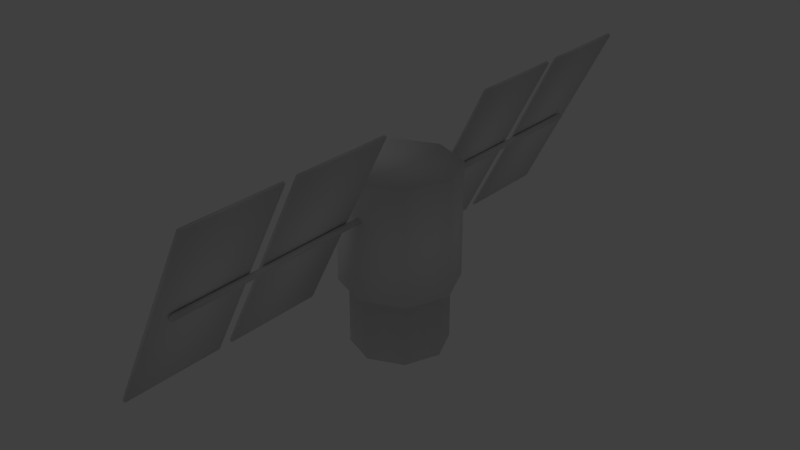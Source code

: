 # Source: satelite1.blend  (saved by Blender 2.74.0; exported with 4.5.12 LTS)
import bpy
from mathutils import Matrix  # noqa: F401  (used for matrix-valued properties, if any)

bpy.ops.wm.read_factory_settings(use_empty=True)
scene = bpy.context.scene
scene.name = 'Scene'

# ---- collections
col_collection_1 = bpy.data.collections.new('Collection 1'); scene.collection.children.link(col_collection_1)

# ---- materials (node trees are filled in below, after node groups)
mat_material_001 = bpy.data.materials.new('Material.001')
mat_material_001.alpha_threshold = 0.0
mat_material_001.use_transparent_shadow = False
mat_material_001.roughness = 0.5
mat_material_002 = bpy.data.materials.new('Material.002')
mat_material_002.alpha_threshold = 0.0
mat_material_002.use_transparent_shadow = False
mat_material_002.roughness = 0.5

# ---- material node trees

# ---- world
world_world = bpy.data.worlds.new('World'); scene.world = world_world
world_world.color = (0.05088, 0.05088, 0.05088)
world_world.use_sun_shadow = False
world_world.sun_shadow_jitter_overblur = 0.0
world_world.cycles.sampling_method = 'MANUAL'
world_world.cycles.sample_map_resolution = 256

# ---- lights
light_lamp = bpy.data.lights.new('Lamp', 'POINT')
light_lamp.transmission_factor = 0.0
light_lamp.cutoff_distance = 30.0
light_lamp.energy = 100.0
light_lamp.shadow_buffer_clip_start = 1.001
light_lamp.shadow_soft_size = 0.1
light_lamp.shadow_maximum_resolution = 0.006
light_lamp.use_absolute_resolution = True
light_lamp.cycles.use_multiple_importance_sampling = False

# ---- meshes
me_satelite1 = bpy.data.meshes.new('satelite1')
me_satelite1.from_pydata([(-3.892e-08, -0.8672, 0.4517), (-3.892e-08, -4.587, 0.4517), (-0.8783, -2.914, -1.129), (0.7, -2.914, 2.034), (0.06319, -0.8672, 0.3885), (0.06319, -4.587, 0.3885), (-0.8783, -1.183, -1.129), (0.7, -1.183, 2.034), (-4.444e-08, -0.8672, 0.3253), (-4.444e-08, -4.587, 0.3253), (0.7468, -1.183, 2.011), (-0.8315, -1.183, -1.152), (-0.06319, -0.8672, 0.3885), (-0.06319, -4.587, 0.3885), (0.7468, -2.914, 2.011), (-0.8315, -2.914, -1.152), (-0.8783, -4.883, -1.129), (0.7, -4.883, 2.034), (-0.8783, -3.153, -1.129), (0.7, -3.153, 2.034), (0.7468, -3.153, 2.011), (-0.8315, -3.153, -1.152), (0.7468, -4.883, 2.011), (-0.8315, -4.883, -1.152), (-3.892e-08, 0.8672, 0.4517), (-3.892e-08, 4.587, 0.4517), (-0.8783, 2.914, -1.129), (0.7, 2.914, 2.034), (0.06319, 0.8672, 0.3885), (0.06319, 4.587, 0.3885), (-0.8783, 1.183, -1.129), (0.7, 1.183, 2.034), (-4.444e-08, 0.8672, 0.3253), (-4.444e-08, 4.587, 0.3253), (0.7468, 1.183, 2.011), (-0.8315, 1.183, -1.152), (-0.06319, 0.8672, 0.3885), (-0.06319, 4.587, 0.3885), (0.7468, 2.914, 2.011), (-0.8315, 2.914, -1.152), (-0.8783, 4.883, -1.129), (0.7, 4.883, 2.034), (-0.8783, 3.153, -1.129), (0.7, 3.153, 2.034), (0.7468, 3.153, 2.011), (-0.8315, 3.153, -1.152), (0.7468, 4.883, 2.011), (-0.8315, 4.883, -1.152), (0.0, 1.0, -1.0), (0.0, 1.0, 1.0), (0.7071, 0.7071, -1.0), (0.7071, 0.7071, 1.0), (1.0, -4.371e-08, -1.0), (1.0, -4.371e-08, 1.0), (0.7071, -0.7071, -1.0), (0.7071, -0.7071, 1.0), (-8.742e-08, -1.0, -1.0), (-8.742e-08, -1.0, 1.0), (-0.7071, -0.7071, -1.0), (-0.7071, -0.7071, 1.0), (-1.0, 1.192e-08, -1.0), (-1.0, 1.192e-08, 1.0), (-0.7071, 0.7071, -1.0), (-0.7071, 0.7071, 1.0), (-1.298e-09, 0.8257, -1.0), (0.5839, 0.5839, -1.0), (0.8257, -3.48e-08, -1.0), (0.5839, -0.5839, -1.0), (-7.349e-08, -0.8257, -1.0), (-0.5839, -0.5839, -1.0), (-0.8257, 1.115e-08, -1.0), (-0.5839, 0.5839, -1.0), (-3.728e-08, 0.8257, -2.164), (0.5839, 0.5839, -2.164), (0.8257, -3.48e-08, -2.164), (0.5839, -0.5839, -2.164), (-1.095e-07, -0.8257, -2.164), (-0.5839, -0.5839, -2.164), (-0.8257, 1.115e-08, -2.164), (-0.5839, 0.5839, -2.164)], [], [(5, 9, 8, 4), (15, 14, 3, 2), (9, 13, 12, 8), (11, 15, 2, 6), (12, 13, 1, 0), (14, 10, 7, 3), (1, 13, 9, 5), (15, 11, 10, 14), (10, 11, 6, 7), (0, 4, 8, 12), (1, 5, 4, 0), (2, 3, 7, 6), (23, 22, 17, 16), (21, 23, 16, 18), (22, 20, 19, 17), (23, 21, 20, 22), (20, 21, 18, 19), (16, 17, 19, 18), (29, 28, 32, 33), (39, 26, 27, 38), (33, 32, 36, 37), (35, 30, 26, 39), (36, 24, 25, 37), (38, 27, 31, 34), (25, 29, 33, 37), (39, 38, 34, 35), (34, 31, 30, 35), (24, 36, 32, 28), (25, 24, 28, 29), (26, 30, 31, 27), (47, 40, 41, 46), (45, 42, 40, 47), (46, 41, 43, 44), (47, 46, 44, 45), (44, 43, 42, 45), (40, 42, 43, 41), (51, 49, 63, 61, 59, 57, 55, 53), (62, 48, 64, 71), (71, 64, 72, 79), (60, 62, 71, 70), (58, 60, 70, 69), (56, 58, 69, 68), (54, 56, 68, 67), (52, 54, 67, 66), (50, 52, 66, 65), (48, 50, 65, 64), (72, 73, 74, 75, 76, 77, 78, 79), (70, 71, 79, 78), (69, 70, 78, 77), (68, 69, 77, 76), (67, 68, 76, 75), (66, 67, 75, 74), (65, 66, 74, 73), (64, 65, 73, 72), (60, 61, 63, 62), (58, 59, 61, 60), (56, 57, 59, 58), (54, 55, 57, 56), (52, 53, 55, 54), (50, 51, 53, 52), (50, 48, 49, 51), (49, 48, 62, 63)])
me_satelite1.polygons.foreach_set('use_smooth', [True] * 62)
me_satelite1.polygons.foreach_set('material_index', [0, 1, 0, 1, 0, 1, 0, 1, 1, 0, 0, 1, 1, 1, 1, 1, 1, 1, 0, 1, 0, 1, 0, 1, 0, 1, 1, 0, 0, 1, 1, 1, 1, 1, 1, 1, 0, 0, 0, 0, 0, 0, 0, 0, 0, 0, 0, 0, 0, 0, 0, 0, 0, 0, 0, 0, 0, 0, 0, 0, 0, 0])
_uv = me_satelite1.uv_layers.new(name='UVMap')
_uv.uv.foreach_set('vector', [0.99, 0.9101, 0.1708, 0.9044, 0.2768, 0.9016, 0.5429, 0.9101, 0.8576, 0.4082, 0.8576, 0.7833, 0.851, 0.7833, 0.851, 0.4082, 0.1708, 0.9044, 0.1708, 0.9005, 0.2749, 0.8978, 0.2768, 0.9016, 0.3997, 0.6275, 0.2003, 0.6275, 0.2003, 0.6215, 0.3997, 0.6215, 0.2749, 0.8978, 0.1708, 0.9005, 0.1682, 0.8965, 0.2752, 0.8939, 0.0002954, 0.6281, 0.1997, 0.6281, 0.1997, 0.6341, 0.0002954, 0.6341, 0.1682, 0.8965, 0.1708, 0.9005, 0.1708, 0.9044, 0.99, 0.9101, 0.0002954, 0.0002954, 0.1997, 0.0002954, 0.1997, 0.4076, 0.0002954, 0.4076, 0.8296, 0.7833, 0.8296, 0.4082, 0.8361, 0.4082, 0.8361, 0.7833, 0.2752, 0.8939, 0.5429, 0.9101, 0.2768, 0.9016, 0.2749, 0.8978, 0.1682, 0.8965, 0.99, 0.9101, 0.5429, 0.9101, 0.2752, 0.8939, 0.0002954, 0.4082, 0.4076, 0.4082, 0.4076, 0.6076, 0.0002954, 0.6076, 0.8647, 0.4082, 0.8647, 0.7833, 0.8581, 0.7833, 0.8581, 0.4082, 0.1997, 0.6209, 0.0002955, 0.6209, 0.0002954, 0.6149, 0.1997, 0.6149, 0.2003, 0.6149, 0.3997, 0.6149, 0.3997, 0.6209, 0.2003, 0.6209, 0.6082, 0.4082, 0.8076, 0.4082, 0.8076, 0.8155, 0.6082, 0.8155, 0.8225, 0.7833, 0.8225, 0.4082, 0.829, 0.4082, 0.829, 0.7833, 0.6076, 0.4082, 0.6076, 0.8155, 0.4082, 0.8155, 0.4082, 0.4082, 0.9777, 1.059, 0.0003016, 1.058, 0.004518, 1.059, 0.9735, 1.06, 0.8367, 0.4082, 0.8433, 0.4082, 0.8433, 0.7833, 0.8367, 0.7833, 0.9735, 1.06, 0.004518, 1.059, 0.006119, 1.058, 0.9719, 1.059, 0.0002954, 0.6275, 0.0002954, 0.6215, 0.1997, 0.6215, 0.1997, 0.6275, 0.006119, 1.058, 0.004519, 1.057, 0.9735, 1.058, 0.9719, 1.059, 0.3997, 0.6082, 0.3997, 0.6143, 0.2003, 0.6142, 0.2003, 0.6082, 0.9735, 1.058, 0.9777, 1.059, 0.9735, 1.06, 0.9719, 1.059, 0.3997, 0.0002954, 0.3997, 0.4076, 0.2003, 0.4076, 0.2003, 0.0002955, 0.8219, 0.7833, 0.8153, 0.7833, 0.8153, 0.4082, 0.8219, 0.4082, 0.004519, 1.057, 0.006119, 1.058, 0.004518, 1.059, 0.0003016, 1.058, 0.9735, 1.058, 0.004519, 1.057, 0.0003016, 1.058, 0.9777, 1.059, 0.4003, 0.0002954, 0.5997, 0.0002954, 0.5997, 0.4076, 0.4003, 0.4076, 0.8439, 0.4082, 0.8504, 0.4082, 0.8504, 0.7833, 0.8439, 0.7833, 0.2003, 0.6341, 0.2003, 0.6281, 0.3997, 0.6281, 0.3997, 0.6341, 0.1997, 0.6082, 0.1997, 0.6143, 0.0002954, 0.6142, 0.0002975, 0.6082, 0.9997, 0.0002954, 0.9997, 0.4076, 0.8003, 0.4076, 0.8003, 0.0002955, 0.8147, 0.7833, 0.8082, 0.7833, 0.8082, 0.4082, 0.8147, 0.4082, 0.6003, 0.0002954, 0.7997, 0.0002954, 0.7997, 0.4076, 0.6003, 0.4076, 0.2945, 0.8933, 0.2205, 0.8933, 0.1682, 0.841, 0.1682, 0.767, 0.2205, 0.7147, 0.2945, 0.7147, 0.3468, 0.767, 0.3468, 0.841, 0.2367, 0.1491, 0.1711, 0.1491, 0.1711, 0.1348, 0.2367, 0.1348, 0.2367, 0.1348, 0.1711, 0.1348, 0.1711, 0.02938, 0.2367, 0.02938, 0.3062, 0.1491, 0.2367, 0.1491, 0.2367, 0.1348, 0.3062, 0.1348, 0.3746, 0.1491, 0.3062, 0.1491, 0.3062, 0.1348, 0.3746, 0.1348, 0.4456, 0.1491, 0.3746, 0.1491, 0.3746, 0.1348, 0.4456, 0.1348, 0.5168, 0.1491, 0.4456, 0.1491, 0.4456, 0.1348, 0.5168, 0.1348, 0.5872, 0.1491, 0.5168, 0.1491, 0.5168, 0.1348, 0.5872, 0.1348, 0.1082, 0.1491, 0.04833, 0.1491, 0.04833, 0.1348, 0.1082, 0.1348, 0.1711, 0.1491, 0.1082, 0.1491, 0.1082, 0.1348, 0.1711, 0.1348, 0.3906, 0.7147, 0.4517, 0.7147, 0.4949, 0.7579, 0.4949, 0.819, 0.4517, 0.8622, 0.3906, 0.8622, 0.3474, 0.819, 0.3474, 0.7579, 0.3062, 0.1348, 0.2367, 0.1348, 0.2367, 0.02938, 0.3062, 0.02938, 0.3746, 0.1348, 0.3062, 0.1348, 0.3062, 0.02938, 0.3746, 0.02938, 0.4456, 0.1348, 0.3746, 0.1348, 0.3746, 0.02938, 0.4456, 0.02938, 0.5168, 0.1348, 0.4456, 0.1348, 0.4456, 0.02938, 0.5168, 0.02938, 0.5872, 0.1348, 0.5168, 0.1348, 0.5168, 0.02938, 0.5872, 0.02938, 0.1082, 0.1348, 0.04833, 0.1348, 0.04833, 0.02938, 0.1082, 0.02938, 0.1711, 0.1348, 0.1082, 0.1348, 0.1082, 0.02938, 0.1711, 0.02938, 0.3062, 0.1491, 0.1682, 0.767, 0.2367, 0.3414, 0.2367, 0.1491, 0.3746, 0.1491, 0.2205, 0.7147, 0.3062, 0.3414, 0.3062, 0.1491, 0.4456, 0.1491, 0.2945, 0.7147, 0.3746, 0.3414, 0.3746, 0.1491, 0.5168, 0.1491, 0.3468, 0.767, 0.4456, 0.3414, 0.4456, 0.1491, 0.04833, 0.1491, 0.3468, 0.841, 0.5168, 0.3414, 0.5168, 0.1491, 0.1082, 0.1491, 0.2945, 0.8933, 0.04833, 0.3414, 0.04833, 0.1491, 0.1082, 0.1491, 0.1711, 0.1491, 0.2205, 0.8933, 0.1082, 0.3414, 0.1711, 0.3414, 0.1711, 0.1491, 0.2367, 0.1491, 0.1682, 0.841])
me_satelite1.materials.append(mat_material_001)
me_satelite1.materials.append(mat_material_002)
me_satelite1.use_remesh_preserve_volume = False
me_satelite1.use_remesh_preserve_attributes = False
me_satelite1.use_mirror_vertex_groups = False
me_satelite1.use_paint_bone_selection = False
me_satelite1.use_paint_mask = True
me_satelite1.update()

# ---- objects
ob_satelite1 = bpy.data.objects.new('satelite1', me_satelite1)
ob_lamp = bpy.data.objects.new('Lamp', light_lamp)

# ---- transforms, parenting, visibility, modifiers, constraints
ob_satelite1.location = (0.0, 0.0, 0.0)
ob_satelite1.lineart.crease_threshold = 0.0
ob_lamp.location = (-10.14, 1.024, 2.478)
ob_lamp.rotation_euler = (0.6503, 0.05522, 1.866)
ob_lamp.lock_rotations_4d = False
ob_lamp.empty_display_type = 'ARROWS'
ob_lamp.color = (0.0, 0.0, 0.0, 0.0)
ob_lamp.lineart.crease_threshold = 0.0

# ---- collection membership
col_collection_1.objects.link(ob_satelite1)
col_collection_1.objects.link(ob_lamp)

# ---- scene / render settings (as saved in the file)
scene.frame_start = 1; scene.frame_end = 250; scene.frame_set(1)
scene.render.engine = 'BLENDER_EEVEE_NEXT'
scene.render.resolution_percentage = 50
scene.render.dither_intensity = 0.0
scene.cycles.use_denoising = False
scene.cycles.samples = 10
scene.cycles.sampling_pattern = 'TABULATED_SOBOL'
scene.cycles.light_sampling_threshold = 0.0
scene.cycles.use_adaptive_sampling = False
scene.cycles.use_light_tree = False
scene.cycles.blur_glossy = 0.0
scene.cycles.pixel_filter_type = 'GAUSSIAN'
scene.cycles.sample_clamp_indirect = 0.0
scene.view_settings.view_transform = 'Standard'
bpy.context.view_layer.update()

# ---- added for rendering (the .blend has no active camera): camera
cam_auto = bpy.data.cameras.new('AutoCamera')
cam_auto.lens = 50.0
cam_auto.sensor_width = 36.0
cam_auto.clip_end = 1000.0
ob_auto_camera = bpy.data.objects.new('AutoCamera', cam_auto)
scene.collection.objects.link(ob_auto_camera)
ob_auto_camera.location = (10.0083, -12.0099, 7.94153)
ob_auto_camera.rotation_euler = (1.09748, -7.21219e-08, 0.694738)
scene.camera = ob_auto_camera
bpy.context.view_layer.update()
